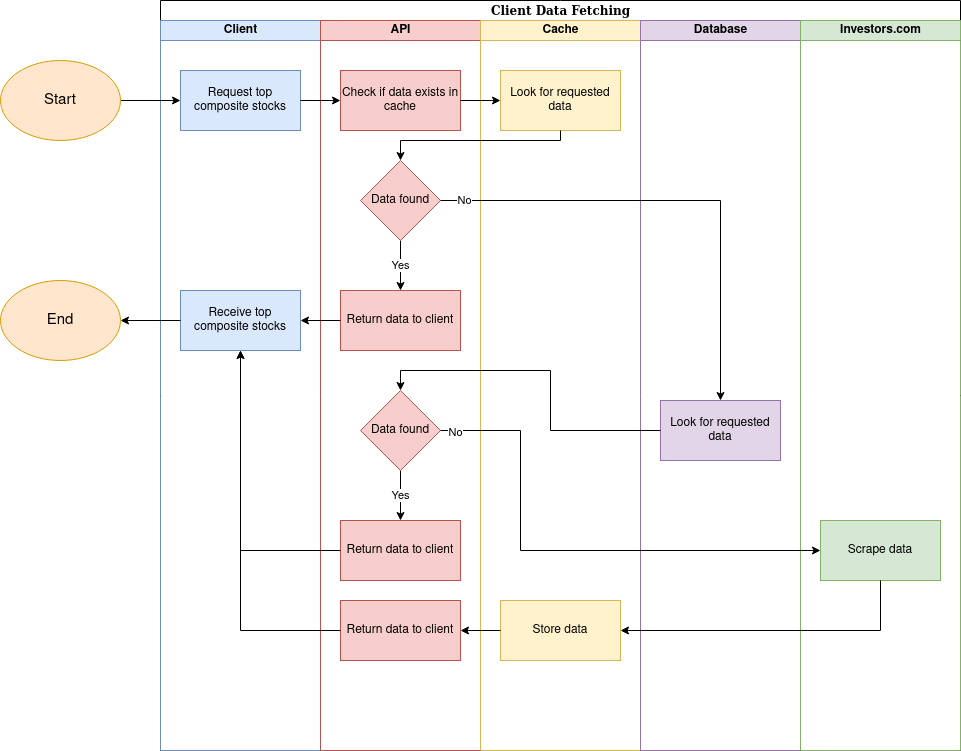

The diagram above was exported from draw.io. Its source (the exported page's mxGraphModel, read from the mxfile embedded in the PNG):
<mxGraphModel dx="3162" dy="1180" grid="1" gridSize="10" guides="1" tooltips="1" connect="1" arrows="1" fold="1" page="1" pageScale="1" pageWidth="1100" pageHeight="850" background="none" math="0" shadow="0">
  <root>
    <mxCell id="0" />
    <mxCell id="1" parent="0" />
    <mxCell id="77e6c97f196da883-1" value="&lt;font style=&quot;font-size: 12px;&quot;&gt;Client Data Fetching&lt;/font&gt;" style="swimlane;html=1;childLayout=stackLayout;startSize=20;rounded=0;shadow=0;labelBackgroundColor=none;strokeWidth=1;fontFamily=Verdana;fontSize=8;align=center;" parent="1" vertex="1">
      <mxGeometry x="70" y="40" width="800" height="750" as="geometry" />
    </mxCell>
    <mxCell id="77e6c97f196da883-2" value="Client" style="swimlane;html=1;startSize=20;fillColor=#dae8fc;strokeColor=#6c8ebf;" parent="77e6c97f196da883-1" vertex="1">
      <mxGeometry y="20" width="160" height="730" as="geometry" />
    </mxCell>
    <mxCell id="TA4gqJS3vbzjoJeq39DM-1" value="Request top composite stocks" style="rounded=0;whiteSpace=wrap;html=1;fillColor=#dae8fc;strokeColor=#6c8ebf;" vertex="1" parent="77e6c97f196da883-2">
      <mxGeometry x="20" y="50" width="120" height="60" as="geometry" />
    </mxCell>
    <mxCell id="TA4gqJS3vbzjoJeq39DM-8" value="Receive top composite stocks" style="rounded=0;whiteSpace=wrap;html=1;fillColor=#dae8fc;strokeColor=#6c8ebf;" vertex="1" parent="77e6c97f196da883-2">
      <mxGeometry x="20" y="270" width="120" height="60" as="geometry" />
    </mxCell>
    <mxCell id="77e6c97f196da883-26" style="edgeStyle=orthogonalEdgeStyle;rounded=1;html=1;labelBackgroundColor=none;startArrow=none;startFill=0;startSize=5;endArrow=classicThin;endFill=1;endSize=5;jettySize=auto;orthogonalLoop=1;strokeWidth=1;fontFamily=Verdana;fontSize=8" parent="77e6c97f196da883-1" target="77e6c97f196da883-11" edge="1">
      <mxGeometry relative="1" as="geometry">
        <mxPoint x="120" y="115" as="sourcePoint" />
      </mxGeometry>
    </mxCell>
    <mxCell id="77e6c97f196da883-27" style="edgeStyle=orthogonalEdgeStyle;rounded=1;html=1;labelBackgroundColor=none;startArrow=none;startFill=0;startSize=5;endArrow=classicThin;endFill=1;endSize=5;jettySize=auto;orthogonalLoop=1;strokeWidth=1;fontFamily=Verdana;fontSize=8" parent="77e6c97f196da883-1" source="77e6c97f196da883-11" edge="1">
      <mxGeometry relative="1" as="geometry">
        <Array as="points">
          <mxPoint x="240" y="155" />
          <mxPoint x="70" y="155" />
        </Array>
        <mxPoint x="70" y="175" as="targetPoint" />
      </mxGeometry>
    </mxCell>
    <mxCell id="77e6c97f196da883-3" value="API" style="swimlane;html=1;startSize=20;fillColor=#f8cecc;strokeColor=#b85450;" parent="77e6c97f196da883-1" vertex="1">
      <mxGeometry x="160" y="20" width="160" height="730" as="geometry" />
    </mxCell>
    <mxCell id="TA4gqJS3vbzjoJeq39DM-2" value="Check if data exists in cache" style="rounded=0;whiteSpace=wrap;html=1;fillColor=#f8cecc;strokeColor=#b85450;" vertex="1" parent="77e6c97f196da883-3">
      <mxGeometry x="20" y="50" width="120" height="60" as="geometry" />
    </mxCell>
    <mxCell id="TA4gqJS3vbzjoJeq39DM-9" value="Yes" style="edgeStyle=orthogonalEdgeStyle;rounded=0;orthogonalLoop=1;jettySize=auto;html=1;entryX=0.5;entryY=0;entryDx=0;entryDy=0;" edge="1" parent="77e6c97f196da883-3" source="TA4gqJS3vbzjoJeq39DM-6" target="TA4gqJS3vbzjoJeq39DM-7">
      <mxGeometry relative="1" as="geometry" />
    </mxCell>
    <mxCell id="TA4gqJS3vbzjoJeq39DM-6" value="Data found" style="rhombus;whiteSpace=wrap;html=1;fillColor=#f8cecc;strokeColor=#b85450;" vertex="1" parent="77e6c97f196da883-3">
      <mxGeometry x="40" y="140" width="80" height="80" as="geometry" />
    </mxCell>
    <mxCell id="TA4gqJS3vbzjoJeq39DM-7" value="Return data to client" style="rounded=0;whiteSpace=wrap;html=1;fillColor=#f8cecc;strokeColor=#b85450;" vertex="1" parent="77e6c97f196da883-3">
      <mxGeometry x="20" y="270" width="120" height="60" as="geometry" />
    </mxCell>
    <mxCell id="TA4gqJS3vbzjoJeq39DM-19" value="Yes" style="edgeStyle=orthogonalEdgeStyle;rounded=0;orthogonalLoop=1;jettySize=auto;html=1;entryX=0.5;entryY=0;entryDx=0;entryDy=0;" edge="1" parent="77e6c97f196da883-3" source="TA4gqJS3vbzjoJeq39DM-15" target="TA4gqJS3vbzjoJeq39DM-16">
      <mxGeometry relative="1" as="geometry" />
    </mxCell>
    <mxCell id="TA4gqJS3vbzjoJeq39DM-15" value="Data found" style="rhombus;whiteSpace=wrap;html=1;fillColor=#f8cecc;strokeColor=#b85450;" vertex="1" parent="77e6c97f196da883-3">
      <mxGeometry x="40" y="370" width="80" height="80" as="geometry" />
    </mxCell>
    <mxCell id="TA4gqJS3vbzjoJeq39DM-16" value="Return data to client" style="rounded=0;whiteSpace=wrap;html=1;fillColor=#f8cecc;strokeColor=#b85450;" vertex="1" parent="77e6c97f196da883-3">
      <mxGeometry x="20" y="500" width="120" height="60" as="geometry" />
    </mxCell>
    <mxCell id="TA4gqJS3vbzjoJeq39DM-26" value="Return data to client" style="rounded=0;whiteSpace=wrap;html=1;fillColor=#f8cecc;strokeColor=#b85450;" vertex="1" parent="77e6c97f196da883-3">
      <mxGeometry x="20" y="580" width="120" height="60" as="geometry" />
    </mxCell>
    <mxCell id="77e6c97f196da883-4" value="Cache" style="swimlane;html=1;startSize=20;fillColor=#fff2cc;strokeColor=#d6b656;" parent="77e6c97f196da883-1" vertex="1">
      <mxGeometry x="320" y="20" width="160" height="730" as="geometry" />
    </mxCell>
    <mxCell id="77e6c97f196da883-29" style="edgeStyle=orthogonalEdgeStyle;rounded=1;html=1;labelBackgroundColor=none;startArrow=none;startFill=0;startSize=5;endArrow=classicThin;endFill=1;endSize=5;jettySize=auto;orthogonalLoop=1;strokeWidth=1;fontFamily=Verdana;fontSize=8" parent="77e6c97f196da883-4" source="77e6c97f196da883-12" edge="1">
      <mxGeometry relative="1" as="geometry">
        <mxPoint x="80" y="240" as="targetPoint" />
      </mxGeometry>
    </mxCell>
    <mxCell id="TA4gqJS3vbzjoJeq39DM-3" value="Look for requested data" style="rounded=0;whiteSpace=wrap;html=1;fillColor=#fff2cc;strokeColor=#d6b656;" vertex="1" parent="77e6c97f196da883-4">
      <mxGeometry x="20" y="50" width="120" height="60" as="geometry" />
    </mxCell>
    <mxCell id="TA4gqJS3vbzjoJeq39DM-24" value="Store data" style="rounded=0;whiteSpace=wrap;html=1;fillColor=#fff2cc;strokeColor=#d6b656;" vertex="1" parent="77e6c97f196da883-4">
      <mxGeometry x="20" y="580" width="120" height="60" as="geometry" />
    </mxCell>
    <mxCell id="77e6c97f196da883-5" value="Database" style="swimlane;html=1;startSize=20;fillColor=#e1d5e7;strokeColor=#9673a6;" parent="77e6c97f196da883-1" vertex="1">
      <mxGeometry x="480" y="20" width="160" height="730" as="geometry" />
    </mxCell>
    <mxCell id="77e6c97f196da883-34" style="edgeStyle=orthogonalEdgeStyle;rounded=1;html=1;labelBackgroundColor=none;startArrow=none;startFill=0;startSize=5;endArrow=classicThin;endFill=1;endSize=5;jettySize=auto;orthogonalLoop=1;strokeColor=#000000;strokeWidth=1;fontFamily=Verdana;fontSize=8;fontColor=#000000;" parent="77e6c97f196da883-5" target="77e6c97f196da883-16" edge="1">
      <mxGeometry relative="1" as="geometry">
        <mxPoint x="80" y="300" as="sourcePoint" />
      </mxGeometry>
    </mxCell>
    <mxCell id="77e6c97f196da883-35" style="edgeStyle=orthogonalEdgeStyle;rounded=1;html=1;labelBackgroundColor=none;startArrow=none;startFill=0;startSize=5;endArrow=classicThin;endFill=1;endSize=5;jettySize=auto;orthogonalLoop=1;strokeWidth=1;fontFamily=Verdana;fontSize=8" parent="77e6c97f196da883-5" target="77e6c97f196da883-17" edge="1">
      <mxGeometry relative="1" as="geometry">
        <mxPoint x="80" y="380" as="sourcePoint" />
      </mxGeometry>
    </mxCell>
    <mxCell id="77e6c97f196da883-36" style="edgeStyle=orthogonalEdgeStyle;rounded=1;html=1;labelBackgroundColor=none;startArrow=none;startFill=0;startSize=5;endArrow=classicThin;endFill=1;endSize=5;jettySize=auto;orthogonalLoop=1;strokeWidth=1;fontFamily=Verdana;fontSize=8" parent="77e6c97f196da883-5" target="77e6c97f196da883-20" edge="1">
      <mxGeometry relative="1" as="geometry">
        <mxPoint x="80" y="620" as="sourcePoint" />
      </mxGeometry>
    </mxCell>
    <mxCell id="TA4gqJS3vbzjoJeq39DM-12" value="Look for requested data" style="rounded=0;whiteSpace=wrap;html=1;fillColor=#e1d5e7;strokeColor=#9673a6;" vertex="1" parent="77e6c97f196da883-5">
      <mxGeometry x="20" y="380" width="120" height="60" as="geometry" />
    </mxCell>
    <mxCell id="77e6c97f196da883-6" value="Investors.com" style="swimlane;html=1;startSize=20;fillColor=#d5e8d4;strokeColor=#82b366;" parent="77e6c97f196da883-1" vertex="1">
      <mxGeometry x="640" y="20" width="160" height="730" as="geometry" />
    </mxCell>
    <mxCell id="77e6c97f196da883-37" style="edgeStyle=orthogonalEdgeStyle;rounded=1;html=1;labelBackgroundColor=none;startArrow=none;startFill=0;startSize=5;endArrow=classicThin;endFill=1;endSize=5;jettySize=auto;orthogonalLoop=1;strokeWidth=1;fontFamily=Verdana;fontSize=8" parent="77e6c97f196da883-6" target="77e6c97f196da883-21" edge="1">
      <mxGeometry relative="1" as="geometry">
        <mxPoint x="80" y="460" as="sourcePoint" />
      </mxGeometry>
    </mxCell>
    <mxCell id="77e6c97f196da883-38" style="edgeStyle=orthogonalEdgeStyle;rounded=1;html=1;labelBackgroundColor=none;startArrow=none;startFill=0;startSize=5;endArrow=classicThin;endFill=1;endSize=5;jettySize=auto;orthogonalLoop=1;strokeWidth=1;fontFamily=Verdana;fontSize=8" parent="77e6c97f196da883-6" target="77e6c97f196da883-22" edge="1">
      <mxGeometry relative="1" as="geometry">
        <mxPoint x="80" y="540" as="sourcePoint" />
      </mxGeometry>
    </mxCell>
    <mxCell id="TA4gqJS3vbzjoJeq39DM-21" value="Scrape data" style="rounded=0;whiteSpace=wrap;html=1;fillColor=#d5e8d4;strokeColor=#82b366;" vertex="1" parent="77e6c97f196da883-6">
      <mxGeometry x="20" y="500" width="120" height="60" as="geometry" />
    </mxCell>
    <mxCell id="TA4gqJS3vbzjoJeq39DM-4" style="edgeStyle=orthogonalEdgeStyle;rounded=0;orthogonalLoop=1;jettySize=auto;html=1;entryX=0;entryY=0.5;entryDx=0;entryDy=0;" edge="1" parent="77e6c97f196da883-1" source="TA4gqJS3vbzjoJeq39DM-1" target="TA4gqJS3vbzjoJeq39DM-2">
      <mxGeometry relative="1" as="geometry" />
    </mxCell>
    <mxCell id="TA4gqJS3vbzjoJeq39DM-5" style="edgeStyle=orthogonalEdgeStyle;rounded=0;orthogonalLoop=1;jettySize=auto;html=1;entryX=0;entryY=0.5;entryDx=0;entryDy=0;" edge="1" parent="77e6c97f196da883-1" source="TA4gqJS3vbzjoJeq39DM-2" target="TA4gqJS3vbzjoJeq39DM-3">
      <mxGeometry relative="1" as="geometry" />
    </mxCell>
    <mxCell id="TA4gqJS3vbzjoJeq39DM-10" style="edgeStyle=orthogonalEdgeStyle;rounded=0;orthogonalLoop=1;jettySize=auto;html=1;entryX=1;entryY=0.5;entryDx=0;entryDy=0;" edge="1" parent="77e6c97f196da883-1" source="TA4gqJS3vbzjoJeq39DM-7" target="TA4gqJS3vbzjoJeq39DM-8">
      <mxGeometry relative="1" as="geometry" />
    </mxCell>
    <mxCell id="TA4gqJS3vbzjoJeq39DM-11" style="edgeStyle=orthogonalEdgeStyle;rounded=0;orthogonalLoop=1;jettySize=auto;html=1;" edge="1" parent="77e6c97f196da883-1" source="TA4gqJS3vbzjoJeq39DM-3" target="TA4gqJS3vbzjoJeq39DM-6">
      <mxGeometry relative="1" as="geometry">
        <Array as="points">
          <mxPoint x="400" y="140" />
          <mxPoint x="240" y="140" />
        </Array>
      </mxGeometry>
    </mxCell>
    <mxCell id="TA4gqJS3vbzjoJeq39DM-13" style="edgeStyle=orthogonalEdgeStyle;rounded=0;orthogonalLoop=1;jettySize=auto;html=1;entryX=0.5;entryY=0;entryDx=0;entryDy=0;" edge="1" parent="77e6c97f196da883-1" source="TA4gqJS3vbzjoJeq39DM-6" target="TA4gqJS3vbzjoJeq39DM-12">
      <mxGeometry relative="1" as="geometry" />
    </mxCell>
    <mxCell id="TA4gqJS3vbzjoJeq39DM-14" value="No" style="edgeLabel;html=1;align=center;verticalAlign=middle;resizable=0;points=[];" vertex="1" connectable="0" parent="TA4gqJS3vbzjoJeq39DM-13">
      <mxGeometry x="-0.9042" y="1" relative="1" as="geometry">
        <mxPoint as="offset" />
      </mxGeometry>
    </mxCell>
    <mxCell id="TA4gqJS3vbzjoJeq39DM-18" style="edgeStyle=orthogonalEdgeStyle;rounded=0;orthogonalLoop=1;jettySize=auto;html=1;entryX=0.5;entryY=0;entryDx=0;entryDy=0;" edge="1" parent="77e6c97f196da883-1" source="TA4gqJS3vbzjoJeq39DM-12" target="TA4gqJS3vbzjoJeq39DM-15">
      <mxGeometry relative="1" as="geometry" />
    </mxCell>
    <mxCell id="TA4gqJS3vbzjoJeq39DM-20" style="edgeStyle=orthogonalEdgeStyle;rounded=0;orthogonalLoop=1;jettySize=auto;html=1;entryX=0.5;entryY=1;entryDx=0;entryDy=0;" edge="1" parent="77e6c97f196da883-1" source="TA4gqJS3vbzjoJeq39DM-16" target="TA4gqJS3vbzjoJeq39DM-8">
      <mxGeometry relative="1" as="geometry" />
    </mxCell>
    <mxCell id="TA4gqJS3vbzjoJeq39DM-22" style="edgeStyle=orthogonalEdgeStyle;rounded=0;orthogonalLoop=1;jettySize=auto;html=1;entryX=0;entryY=0.5;entryDx=0;entryDy=0;" edge="1" parent="77e6c97f196da883-1" source="TA4gqJS3vbzjoJeq39DM-15" target="TA4gqJS3vbzjoJeq39DM-21">
      <mxGeometry relative="1" as="geometry">
        <Array as="points">
          <mxPoint x="360" y="430" />
          <mxPoint x="360" y="550" />
        </Array>
      </mxGeometry>
    </mxCell>
    <mxCell id="TA4gqJS3vbzjoJeq39DM-23" value="No" style="edgeLabel;html=1;align=center;verticalAlign=middle;resizable=0;points=[];" vertex="1" connectable="0" parent="TA4gqJS3vbzjoJeq39DM-22">
      <mxGeometry x="-0.944" y="-1" relative="1" as="geometry">
        <mxPoint as="offset" />
      </mxGeometry>
    </mxCell>
    <mxCell id="TA4gqJS3vbzjoJeq39DM-25" style="edgeStyle=orthogonalEdgeStyle;rounded=0;orthogonalLoop=1;jettySize=auto;html=1;entryX=1;entryY=0.5;entryDx=0;entryDy=0;" edge="1" parent="77e6c97f196da883-1" source="TA4gqJS3vbzjoJeq39DM-21" target="TA4gqJS3vbzjoJeq39DM-24">
      <mxGeometry relative="1" as="geometry">
        <Array as="points">
          <mxPoint x="720" y="630" />
        </Array>
      </mxGeometry>
    </mxCell>
    <mxCell id="TA4gqJS3vbzjoJeq39DM-27" style="edgeStyle=orthogonalEdgeStyle;rounded=0;orthogonalLoop=1;jettySize=auto;html=1;entryX=1;entryY=0.5;entryDx=0;entryDy=0;" edge="1" parent="77e6c97f196da883-1" source="TA4gqJS3vbzjoJeq39DM-24" target="TA4gqJS3vbzjoJeq39DM-26">
      <mxGeometry relative="1" as="geometry" />
    </mxCell>
    <mxCell id="TA4gqJS3vbzjoJeq39DM-28" style="edgeStyle=orthogonalEdgeStyle;rounded=0;orthogonalLoop=1;jettySize=auto;html=1;entryX=0.5;entryY=1;entryDx=0;entryDy=0;" edge="1" parent="77e6c97f196da883-1" source="TA4gqJS3vbzjoJeq39DM-26" target="TA4gqJS3vbzjoJeq39DM-8">
      <mxGeometry relative="1" as="geometry">
        <mxPoint x="80" y="550" as="targetPoint" />
      </mxGeometry>
    </mxCell>
    <mxCell id="TA4gqJS3vbzjoJeq39DM-30" style="edgeStyle=orthogonalEdgeStyle;rounded=0;orthogonalLoop=1;jettySize=auto;html=1;entryX=0;entryY=0.5;entryDx=0;entryDy=0;fontSize=14;" edge="1" parent="1" source="TA4gqJS3vbzjoJeq39DM-29" target="TA4gqJS3vbzjoJeq39DM-1">
      <mxGeometry relative="1" as="geometry" />
    </mxCell>
    <mxCell id="TA4gqJS3vbzjoJeq39DM-29" value="&lt;font style=&quot;font-size: 15px;&quot;&gt;Start&lt;/font&gt;" style="ellipse;whiteSpace=wrap;html=1;fontSize=12;fillColor=#ffe6cc;strokeColor=#d79b00;" vertex="1" parent="1">
      <mxGeometry x="-90" y="100" width="120" height="80" as="geometry" />
    </mxCell>
    <mxCell id="TA4gqJS3vbzjoJeq39DM-31" value="&lt;div&gt;&lt;font style=&quot;font-size: 15px;&quot;&gt;End&lt;/font&gt;&lt;/div&gt;" style="ellipse;whiteSpace=wrap;html=1;fontSize=12;fillColor=#ffe6cc;strokeColor=#d79b00;" vertex="1" parent="1">
      <mxGeometry x="-90" y="320" width="120" height="80" as="geometry" />
    </mxCell>
    <mxCell id="TA4gqJS3vbzjoJeq39DM-32" style="edgeStyle=orthogonalEdgeStyle;rounded=0;orthogonalLoop=1;jettySize=auto;html=1;entryX=1;entryY=0.5;entryDx=0;entryDy=0;fontSize=15;" edge="1" parent="1" source="TA4gqJS3vbzjoJeq39DM-8" target="TA4gqJS3vbzjoJeq39DM-31">
      <mxGeometry relative="1" as="geometry" />
    </mxCell>
  </root>
</mxGraphModel>